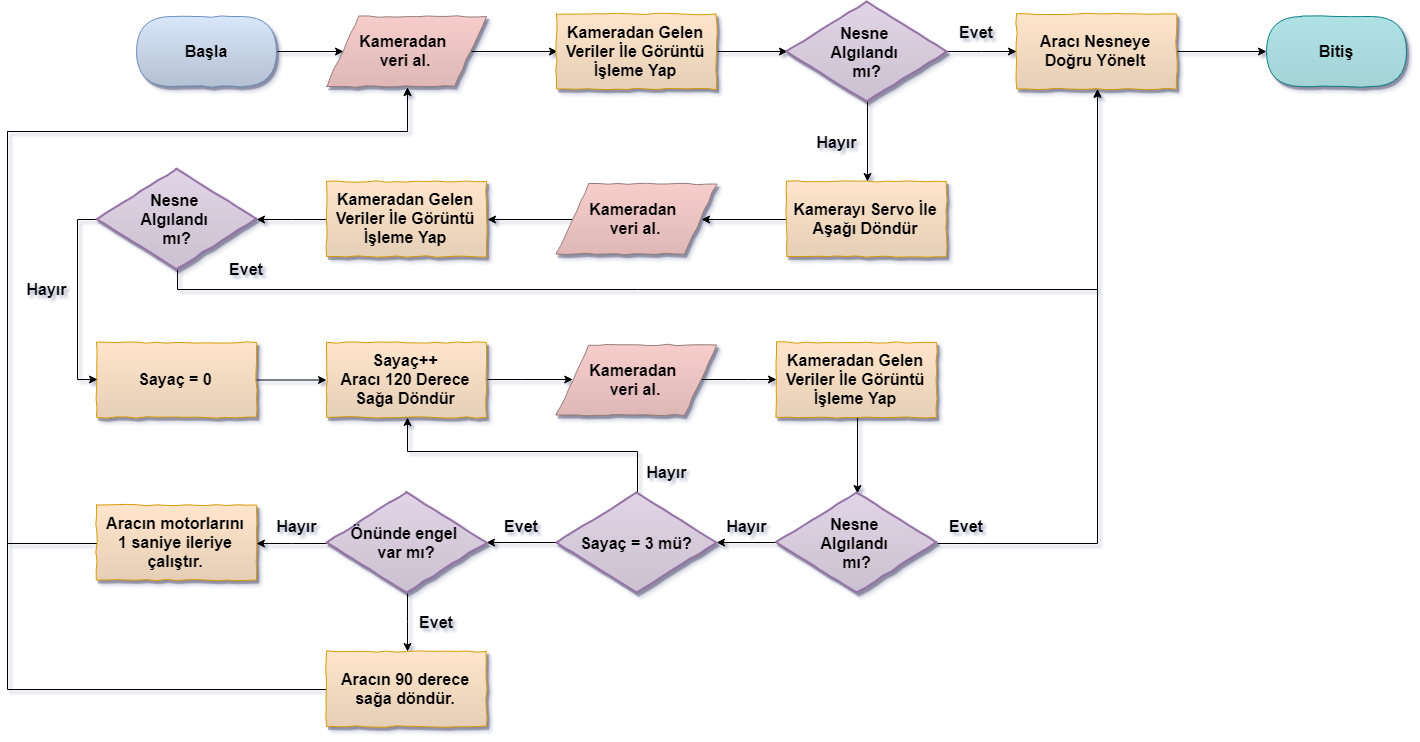

The diagram above was exported from draw.io. Its source (the exported page's mxGraphModel, read from the mxfile embedded in the PNG):
<mxGraphModel dx="2475" dy="992" grid="1" gridSize="10" guides="1" tooltips="1" connect="1" arrows="1" fold="1" page="1" pageScale="1" pageWidth="827" pageHeight="1169" math="0" shadow="0">
  <root>
    <mxCell id="0" />
    <mxCell id="1" parent="0" />
    <mxCell id="cTljVmDtYRBfYsd0C6MN-5" style="edgeStyle=orthogonalEdgeStyle;rounded=0;orthogonalLoop=1;jettySize=auto;html=1;exitX=1;exitY=0.5;exitDx=0;exitDy=0;entryX=0;entryY=0.5;entryDx=0;entryDy=0;" edge="1" parent="1" source="cTljVmDtYRBfYsd0C6MN-1" target="cTljVmDtYRBfYsd0C6MN-4">
      <mxGeometry relative="1" as="geometry" />
    </mxCell>
    <mxCell id="cTljVmDtYRBfYsd0C6MN-1" value="&lt;b&gt;&lt;font style=&quot;font-size: 16px&quot;&gt;Başla&lt;/font&gt;&lt;/b&gt;" style="rounded=1;whiteSpace=wrap;html=1;arcSize=50;fillColor=#dae8fc;strokeColor=#6c8ebf;gradientColor=#B5C0D1;shadow=1;comic=1;" vertex="1" parent="1">
      <mxGeometry x="20" y="75" width="140" height="70" as="geometry" />
    </mxCell>
    <mxCell id="cTljVmDtYRBfYsd0C6MN-71" value="&lt;b&gt;&lt;font style=&quot;font-size: 16px&quot;&gt;Bitiş&lt;/font&gt;&lt;/b&gt;" style="rounded=1;whiteSpace=wrap;html=1;arcSize=50;fillColor=#B0E3E6;strokeColor=#0e8088;shadow=1;comic=1;gradientColor=#A4D3D6;" vertex="1" parent="1">
      <mxGeometry x="1150" y="75" width="140" height="70" as="geometry" />
    </mxCell>
    <mxCell id="cTljVmDtYRBfYsd0C6MN-7" style="edgeStyle=orthogonalEdgeStyle;rounded=0;orthogonalLoop=1;jettySize=auto;html=1;exitX=1;exitY=0.5;exitDx=0;exitDy=0;entryX=0;entryY=0.5;entryDx=0;entryDy=0;" edge="1" parent="1" source="cTljVmDtYRBfYsd0C6MN-4" target="cTljVmDtYRBfYsd0C6MN-6">
      <mxGeometry relative="1" as="geometry" />
    </mxCell>
    <mxCell id="cTljVmDtYRBfYsd0C6MN-4" value="&lt;font style=&quot;font-size: 16px&quot;&gt;&lt;b&gt;Kameradan &lt;br&gt;veri al.&lt;/b&gt;&lt;/font&gt;" style="shape=parallelogram;perimeter=parallelogramPerimeter;whiteSpace=wrap;html=1;fillColor=#f8cecc;strokeColor=#967D7C;gradientColor=#DEB8B7;shadow=1;comic=1;" vertex="1" parent="1">
      <mxGeometry x="210" y="75" width="160" height="70" as="geometry" />
    </mxCell>
    <mxCell id="cTljVmDtYRBfYsd0C6MN-22" style="edgeStyle=orthogonalEdgeStyle;rounded=0;orthogonalLoop=1;jettySize=auto;html=1;exitX=0;exitY=0.5;exitDx=0;exitDy=0;entryX=1;entryY=0.5;entryDx=0;entryDy=0;" edge="1" parent="1" source="cTljVmDtYRBfYsd0C6MN-17" target="cTljVmDtYRBfYsd0C6MN-20">
      <mxGeometry relative="1" as="geometry" />
    </mxCell>
    <mxCell id="cTljVmDtYRBfYsd0C6MN-17" value="&lt;font style=&quot;font-size: 16px&quot;&gt;&lt;b&gt;Kameradan &lt;br&gt;veri al.&lt;/b&gt;&lt;/font&gt;" style="shape=parallelogram;perimeter=parallelogramPerimeter;whiteSpace=wrap;html=1;fillColor=#f8cecc;strokeColor=#967D7C;gradientColor=#DEB8B7;shadow=1;comic=1;" vertex="1" parent="1">
      <mxGeometry x="440" y="242.5" width="160" height="70" as="geometry" />
    </mxCell>
    <mxCell id="cTljVmDtYRBfYsd0C6MN-44" style="edgeStyle=orthogonalEdgeStyle;rounded=0;orthogonalLoop=1;jettySize=auto;html=1;exitX=1;exitY=0.5;exitDx=0;exitDy=0;" edge="1" parent="1" source="cTljVmDtYRBfYsd0C6MN-39" target="cTljVmDtYRBfYsd0C6MN-42">
      <mxGeometry relative="1" as="geometry" />
    </mxCell>
    <mxCell id="cTljVmDtYRBfYsd0C6MN-39" value="&lt;font style=&quot;font-size: 16px&quot;&gt;&lt;b&gt;Kameradan &lt;br&gt;veri al.&lt;/b&gt;&lt;/font&gt;" style="shape=parallelogram;perimeter=parallelogramPerimeter;whiteSpace=wrap;html=1;fillColor=#f8cecc;strokeColor=#967D7C;gradientColor=#DEB8B7;shadow=1;comic=1;" vertex="1" parent="1">
      <mxGeometry x="440" y="403.5" width="160" height="70" as="geometry" />
    </mxCell>
    <mxCell id="cTljVmDtYRBfYsd0C6MN-9" style="edgeStyle=orthogonalEdgeStyle;rounded=0;orthogonalLoop=1;jettySize=auto;html=1;exitX=1;exitY=0.5;exitDx=0;exitDy=0;entryX=0;entryY=0.5;entryDx=0;entryDy=0;entryPerimeter=0;" edge="1" parent="1" source="cTljVmDtYRBfYsd0C6MN-6" target="cTljVmDtYRBfYsd0C6MN-8">
      <mxGeometry relative="1" as="geometry" />
    </mxCell>
    <mxCell id="cTljVmDtYRBfYsd0C6MN-6" value="&lt;b&gt;&lt;font style=&quot;font-size: 16px&quot;&gt;Kameradan Gelen Veriler İle Görüntü İşleme Yap&lt;/font&gt;&lt;/b&gt;" style="rounded=0;whiteSpace=wrap;html=1;fillColor=#ffe6cc;strokeColor=#d79b00;shadow=1;comic=1;gradientColor=#E6CFB7;" vertex="1" parent="1">
      <mxGeometry x="440" y="72.5" width="160" height="75" as="geometry" />
    </mxCell>
    <mxCell id="cTljVmDtYRBfYsd0C6MN-29" style="edgeStyle=orthogonalEdgeStyle;rounded=0;orthogonalLoop=1;jettySize=auto;html=1;exitX=0;exitY=0.5;exitDx=0;exitDy=0;" edge="1" parent="1" source="cTljVmDtYRBfYsd0C6MN-20" target="cTljVmDtYRBfYsd0C6MN-27">
      <mxGeometry relative="1" as="geometry" />
    </mxCell>
    <mxCell id="cTljVmDtYRBfYsd0C6MN-20" value="&lt;b&gt;&lt;font style=&quot;font-size: 16px&quot;&gt;Kameradan Gelen Veriler İle Görüntü İşleme Yap&lt;/font&gt;&lt;/b&gt;" style="rounded=0;whiteSpace=wrap;html=1;fillColor=#ffe6cc;strokeColor=#d79b00;shadow=1;comic=1;gradientColor=#E6CFB7;" vertex="1" parent="1">
      <mxGeometry x="210" y="240" width="160" height="75" as="geometry" />
    </mxCell>
    <mxCell id="cTljVmDtYRBfYsd0C6MN-47" style="edgeStyle=orthogonalEdgeStyle;rounded=0;orthogonalLoop=1;jettySize=auto;html=1;exitX=0.5;exitY=1;exitDx=0;exitDy=0;entryX=0.5;entryY=0;entryDx=0;entryDy=0;entryPerimeter=0;" edge="1" parent="1" source="cTljVmDtYRBfYsd0C6MN-42" target="cTljVmDtYRBfYsd0C6MN-45">
      <mxGeometry relative="1" as="geometry" />
    </mxCell>
    <mxCell id="cTljVmDtYRBfYsd0C6MN-42" value="&lt;b&gt;&lt;font style=&quot;font-size: 16px&quot;&gt;Kameradan Gelen Veriler İle Görüntü İşleme Yap&lt;/font&gt;&lt;/b&gt;" style="rounded=0;whiteSpace=wrap;html=1;fillColor=#ffe6cc;strokeColor=#d79b00;shadow=1;comic=1;gradientColor=#E6CFB7;" vertex="1" parent="1">
      <mxGeometry x="660" y="401" width="160" height="75" as="geometry" />
    </mxCell>
    <mxCell id="cTljVmDtYRBfYsd0C6MN-38" value="" style="edgeStyle=orthogonalEdgeStyle;rounded=0;orthogonalLoop=1;jettySize=auto;html=1;" edge="1" parent="1" source="cTljVmDtYRBfYsd0C6MN-32" target="cTljVmDtYRBfYsd0C6MN-37">
      <mxGeometry relative="1" as="geometry" />
    </mxCell>
    <mxCell id="cTljVmDtYRBfYsd0C6MN-32" value="&lt;b&gt;&lt;font style=&quot;font-size: 16px&quot;&gt;Sayaç = 0&lt;/font&gt;&lt;/b&gt;" style="rounded=0;whiteSpace=wrap;html=1;fillColor=#ffe6cc;strokeColor=#d79b00;shadow=1;comic=1;gradientColor=#E6CFB7;" vertex="1" parent="1">
      <mxGeometry x="-20" y="401" width="160" height="75" as="geometry" />
    </mxCell>
    <mxCell id="cTljVmDtYRBfYsd0C6MN-41" style="edgeStyle=orthogonalEdgeStyle;rounded=0;orthogonalLoop=1;jettySize=auto;html=1;exitX=1;exitY=0.5;exitDx=0;exitDy=0;" edge="1" parent="1" source="cTljVmDtYRBfYsd0C6MN-37" target="cTljVmDtYRBfYsd0C6MN-39">
      <mxGeometry relative="1" as="geometry" />
    </mxCell>
    <mxCell id="cTljVmDtYRBfYsd0C6MN-37" value="&lt;b&gt;&lt;font style=&quot;font-size: 16px&quot;&gt;Sayaç++&lt;br&gt;Aracı 120 Derece Sağa Döndür&lt;br&gt;&lt;/font&gt;&lt;/b&gt;" style="rounded=0;whiteSpace=wrap;html=1;fillColor=#ffe6cc;strokeColor=#d79b00;shadow=1;comic=1;gradientColor=#E6CFB7;" vertex="1" parent="1">
      <mxGeometry x="210" y="401" width="160" height="75" as="geometry" />
    </mxCell>
    <mxCell id="cTljVmDtYRBfYsd0C6MN-63" style="edgeStyle=orthogonalEdgeStyle;rounded=0;orthogonalLoop=1;jettySize=auto;html=1;exitX=0;exitY=0.5;exitDx=0;exitDy=0;entryX=0.5;entryY=1;entryDx=0;entryDy=0;" edge="1" parent="1" source="cTljVmDtYRBfYsd0C6MN-59" target="cTljVmDtYRBfYsd0C6MN-4">
      <mxGeometry relative="1" as="geometry">
        <mxPoint x="290" y="75" as="targetPoint" />
        <Array as="points">
          <mxPoint x="-110" y="601" />
          <mxPoint x="-110" y="190" />
          <mxPoint x="290" y="190" />
        </Array>
      </mxGeometry>
    </mxCell>
    <mxCell id="cTljVmDtYRBfYsd0C6MN-59" value="&lt;b&gt;&lt;font style=&quot;font-size: 16px&quot;&gt;Aracın motorlarını&lt;br&gt;1 saniye ileriye çalıştır.&lt;br&gt;&lt;/font&gt;&lt;/b&gt;" style="rounded=0;whiteSpace=wrap;html=1;fillColor=#ffe6cc;strokeColor=#d79b00;shadow=1;comic=1;gradientColor=#E6CFB7;" vertex="1" parent="1">
      <mxGeometry x="-20" y="563.5" width="160" height="75" as="geometry" />
    </mxCell>
    <mxCell id="cTljVmDtYRBfYsd0C6MN-68" style="edgeStyle=orthogonalEdgeStyle;rounded=0;orthogonalLoop=1;jettySize=auto;html=1;exitX=0;exitY=0.5;exitDx=0;exitDy=0;entryX=0.5;entryY=1;entryDx=0;entryDy=0;" edge="1" parent="1" source="cTljVmDtYRBfYsd0C6MN-64" target="cTljVmDtYRBfYsd0C6MN-4">
      <mxGeometry relative="1" as="geometry">
        <mxPoint x="-110" y="600" as="targetPoint" />
        <Array as="points">
          <mxPoint x="-110" y="748" />
          <mxPoint x="-110" y="190" />
          <mxPoint x="290" y="190" />
        </Array>
      </mxGeometry>
    </mxCell>
    <mxCell id="cTljVmDtYRBfYsd0C6MN-64" value="&lt;b&gt;&lt;font style=&quot;font-size: 16px&quot;&gt;Aracın 90 derece sağa döndür.&lt;br&gt;&lt;/font&gt;&lt;/b&gt;" style="rounded=0;whiteSpace=wrap;html=1;fillColor=#ffe6cc;strokeColor=#d79b00;shadow=1;comic=1;gradientColor=#E6CFB7;" vertex="1" parent="1">
      <mxGeometry x="210" y="710" width="160" height="75" as="geometry" />
    </mxCell>
    <mxCell id="cTljVmDtYRBfYsd0C6MN-19" style="edgeStyle=orthogonalEdgeStyle;rounded=0;orthogonalLoop=1;jettySize=auto;html=1;exitX=0;exitY=0.5;exitDx=0;exitDy=0;entryX=1;entryY=0.5;entryDx=0;entryDy=0;" edge="1" parent="1" source="cTljVmDtYRBfYsd0C6MN-14" target="cTljVmDtYRBfYsd0C6MN-17">
      <mxGeometry relative="1" as="geometry" />
    </mxCell>
    <mxCell id="cTljVmDtYRBfYsd0C6MN-14" value="&lt;b&gt;&lt;font style=&quot;font-size: 16px&quot;&gt;Kamerayı Servo İle Aşağı Döndür&lt;/font&gt;&lt;/b&gt;" style="rounded=0;whiteSpace=wrap;html=1;fillColor=#ffe6cc;strokeColor=#d79b00;shadow=1;comic=1;gradientColor=#E6CFB7;" vertex="1" parent="1">
      <mxGeometry x="670" y="240" width="160" height="75" as="geometry" />
    </mxCell>
    <mxCell id="cTljVmDtYRBfYsd0C6MN-73" style="edgeStyle=orthogonalEdgeStyle;rounded=0;orthogonalLoop=1;jettySize=auto;html=1;exitX=1;exitY=0.5;exitDx=0;exitDy=0;" edge="1" parent="1" source="cTljVmDtYRBfYsd0C6MN-23" target="cTljVmDtYRBfYsd0C6MN-71">
      <mxGeometry relative="1" as="geometry" />
    </mxCell>
    <mxCell id="cTljVmDtYRBfYsd0C6MN-23" value="&lt;b&gt;&lt;font style=&quot;font-size: 16px&quot;&gt;Aracı Nesneye Doğru Yönelt&lt;/font&gt;&lt;/b&gt;" style="rounded=0;whiteSpace=wrap;html=1;fillColor=#ffe6cc;strokeColor=#d79b00;shadow=1;comic=1;gradientColor=#E6CFB7;" vertex="1" parent="1">
      <mxGeometry x="900" y="72.5" width="160" height="75" as="geometry" />
    </mxCell>
    <mxCell id="cTljVmDtYRBfYsd0C6MN-12" style="edgeStyle=orthogonalEdgeStyle;rounded=0;orthogonalLoop=1;jettySize=auto;html=1;exitX=0.5;exitY=1;exitDx=0;exitDy=0;exitPerimeter=0;entryX=0.5;entryY=0;entryDx=0;entryDy=0;" edge="1" parent="1" source="cTljVmDtYRBfYsd0C6MN-8" target="cTljVmDtYRBfYsd0C6MN-14">
      <mxGeometry relative="1" as="geometry">
        <mxPoint x="750" y="240" as="targetPoint" />
      </mxGeometry>
    </mxCell>
    <mxCell id="cTljVmDtYRBfYsd0C6MN-25" style="edgeStyle=orthogonalEdgeStyle;rounded=0;orthogonalLoop=1;jettySize=auto;html=1;exitX=1;exitY=0.5;exitDx=0;exitDy=0;exitPerimeter=0;" edge="1" parent="1" source="cTljVmDtYRBfYsd0C6MN-8" target="cTljVmDtYRBfYsd0C6MN-23">
      <mxGeometry relative="1" as="geometry" />
    </mxCell>
    <mxCell id="cTljVmDtYRBfYsd0C6MN-8" value="&lt;b&gt;&lt;font style=&quot;font-size: 16px&quot;&gt;Nesne &lt;br&gt;Algılandı &lt;br&gt;mı?&lt;/font&gt;&lt;/b&gt;" style="strokeWidth=2;html=1;shape=mxgraph.flowchart.decision;whiteSpace=wrap;rounded=0;shadow=1;comic=1;fillColor=#E1D5E7;strokeColor=#9673a6;gradientColor=#CCC1D1;" vertex="1" parent="1">
      <mxGeometry x="670" y="60" width="160" height="100" as="geometry" />
    </mxCell>
    <mxCell id="cTljVmDtYRBfYsd0C6MN-49" value="" style="edgeStyle=orthogonalEdgeStyle;rounded=0;orthogonalLoop=1;jettySize=auto;html=1;" edge="1" parent="1" source="cTljVmDtYRBfYsd0C6MN-45" target="cTljVmDtYRBfYsd0C6MN-48">
      <mxGeometry relative="1" as="geometry" />
    </mxCell>
    <mxCell id="cTljVmDtYRBfYsd0C6MN-69" style="edgeStyle=orthogonalEdgeStyle;rounded=0;orthogonalLoop=1;jettySize=auto;html=1;exitX=1;exitY=0.5;exitDx=0;exitDy=0;exitPerimeter=0;" edge="1" parent="1" source="cTljVmDtYRBfYsd0C6MN-45" target="cTljVmDtYRBfYsd0C6MN-23">
      <mxGeometry relative="1" as="geometry">
        <mxPoint x="980" y="350" as="targetPoint" />
      </mxGeometry>
    </mxCell>
    <mxCell id="cTljVmDtYRBfYsd0C6MN-45" value="&lt;b&gt;&lt;font style=&quot;font-size: 16px&quot;&gt;Nesne &lt;br&gt;Algılandı &lt;br&gt;mı?&lt;/font&gt;&lt;/b&gt;" style="strokeWidth=2;html=1;shape=mxgraph.flowchart.decision;whiteSpace=wrap;rounded=0;shadow=1;comic=1;fillColor=#E1D5E7;strokeColor=#9673a6;gradientColor=#CCC1D1;" vertex="1" parent="1">
      <mxGeometry x="660" y="551" width="160" height="100" as="geometry" />
    </mxCell>
    <mxCell id="cTljVmDtYRBfYsd0C6MN-50" style="edgeStyle=orthogonalEdgeStyle;rounded=0;orthogonalLoop=1;jettySize=auto;html=1;exitX=0.5;exitY=0;exitDx=0;exitDy=0;exitPerimeter=0;" edge="1" parent="1" source="cTljVmDtYRBfYsd0C6MN-48" target="cTljVmDtYRBfYsd0C6MN-37">
      <mxGeometry relative="1" as="geometry">
        <mxPoint x="490" y="520" as="sourcePoint" />
        <Array as="points">
          <mxPoint x="520" y="510" />
          <mxPoint x="290" y="510" />
        </Array>
      </mxGeometry>
    </mxCell>
    <mxCell id="cTljVmDtYRBfYsd0C6MN-56" value="" style="edgeStyle=orthogonalEdgeStyle;rounded=0;orthogonalLoop=1;jettySize=auto;html=1;" edge="1" parent="1" source="cTljVmDtYRBfYsd0C6MN-48" target="cTljVmDtYRBfYsd0C6MN-55">
      <mxGeometry relative="1" as="geometry" />
    </mxCell>
    <mxCell id="cTljVmDtYRBfYsd0C6MN-48" value="&lt;span style=&quot;font-size: 16px&quot;&gt;&lt;b&gt;Sayaç = 3 mü?&lt;/b&gt;&lt;/span&gt;&lt;br&gt;" style="strokeWidth=2;html=1;shape=mxgraph.flowchart.decision;whiteSpace=wrap;rounded=0;shadow=1;comic=1;fillColor=#E1D5E7;strokeColor=#9673a6;gradientColor=#CCC1D1;" vertex="1" parent="1">
      <mxGeometry x="440" y="551" width="160" height="100" as="geometry" />
    </mxCell>
    <mxCell id="cTljVmDtYRBfYsd0C6MN-61" style="edgeStyle=orthogonalEdgeStyle;rounded=0;orthogonalLoop=1;jettySize=auto;html=1;exitX=0;exitY=0.5;exitDx=0;exitDy=0;exitPerimeter=0;" edge="1" parent="1" source="cTljVmDtYRBfYsd0C6MN-55" target="cTljVmDtYRBfYsd0C6MN-59">
      <mxGeometry relative="1" as="geometry" />
    </mxCell>
    <mxCell id="cTljVmDtYRBfYsd0C6MN-66" style="edgeStyle=orthogonalEdgeStyle;rounded=0;orthogonalLoop=1;jettySize=auto;html=1;exitX=0.5;exitY=1;exitDx=0;exitDy=0;exitPerimeter=0;" edge="1" parent="1" source="cTljVmDtYRBfYsd0C6MN-55" target="cTljVmDtYRBfYsd0C6MN-64">
      <mxGeometry relative="1" as="geometry" />
    </mxCell>
    <mxCell id="cTljVmDtYRBfYsd0C6MN-55" value="&lt;span style=&quot;font-size: 16px&quot;&gt;&lt;b&gt;Önünde engel &lt;br&gt;var mı?&lt;/b&gt;&lt;/span&gt;&lt;br&gt;" style="strokeWidth=2;html=1;shape=mxgraph.flowchart.decision;whiteSpace=wrap;rounded=0;shadow=1;comic=1;fillColor=#E1D5E7;strokeColor=#9673a6;gradientColor=#CCC1D1;" vertex="1" parent="1">
      <mxGeometry x="210" y="551" width="160" height="100" as="geometry" />
    </mxCell>
    <mxCell id="cTljVmDtYRBfYsd0C6MN-30" style="edgeStyle=orthogonalEdgeStyle;rounded=0;orthogonalLoop=1;jettySize=auto;html=1;exitX=0.5;exitY=1;exitDx=0;exitDy=0;exitPerimeter=0;entryX=0.5;entryY=1;entryDx=0;entryDy=0;" edge="1" parent="1" source="cTljVmDtYRBfYsd0C6MN-27" target="cTljVmDtYRBfYsd0C6MN-23">
      <mxGeometry relative="1" as="geometry">
        <Array as="points">
          <mxPoint x="60" y="348" />
          <mxPoint x="980" y="348" />
        </Array>
      </mxGeometry>
    </mxCell>
    <mxCell id="cTljVmDtYRBfYsd0C6MN-34" style="edgeStyle=orthogonalEdgeStyle;rounded=0;orthogonalLoop=1;jettySize=auto;html=1;exitX=0;exitY=0.5;exitDx=0;exitDy=0;exitPerimeter=0;entryX=0;entryY=0.5;entryDx=0;entryDy=0;" edge="1" parent="1" source="cTljVmDtYRBfYsd0C6MN-27" target="cTljVmDtYRBfYsd0C6MN-32">
      <mxGeometry relative="1" as="geometry" />
    </mxCell>
    <mxCell id="cTljVmDtYRBfYsd0C6MN-27" value="&lt;b&gt;&lt;font style=&quot;font-size: 16px&quot;&gt;Nesne &lt;br&gt;Algılandı &lt;br&gt;mı?&lt;/font&gt;&lt;/b&gt;" style="strokeWidth=2;html=1;shape=mxgraph.flowchart.decision;whiteSpace=wrap;rounded=0;shadow=1;comic=1;fillColor=#E1D5E7;strokeColor=#9673a6;gradientColor=#CCC1D1;" vertex="1" parent="1">
      <mxGeometry x="-20" y="227.5" width="160" height="100" as="geometry" />
    </mxCell>
    <mxCell id="cTljVmDtYRBfYsd0C6MN-13" value="&lt;b&gt;&lt;font style=&quot;font-size: 16px&quot;&gt;Hayır&lt;/font&gt;&lt;/b&gt;" style="text;html=1;strokeColor=none;fillColor=none;align=center;verticalAlign=middle;whiteSpace=wrap;rounded=0;shadow=1;comic=1;" vertex="1" parent="1">
      <mxGeometry x="700" y="190" width="40" height="20" as="geometry" />
    </mxCell>
    <mxCell id="cTljVmDtYRBfYsd0C6MN-26" value="&lt;b&gt;&lt;font style=&quot;font-size: 16px&quot;&gt;Evet&lt;br&gt;&lt;/font&gt;&lt;/b&gt;" style="text;html=1;strokeColor=none;fillColor=none;align=center;verticalAlign=middle;whiteSpace=wrap;rounded=0;shadow=1;comic=1;" vertex="1" parent="1">
      <mxGeometry x="840" y="80" width="40" height="20" as="geometry" />
    </mxCell>
    <mxCell id="cTljVmDtYRBfYsd0C6MN-31" value="&lt;b&gt;&lt;font style=&quot;font-size: 16px&quot;&gt;Evet&lt;br&gt;&lt;/font&gt;&lt;/b&gt;" style="text;html=1;strokeColor=none;fillColor=none;align=center;verticalAlign=middle;whiteSpace=wrap;rounded=0;shadow=1;comic=1;" vertex="1" parent="1">
      <mxGeometry x="110" y="317.5" width="40" height="20" as="geometry" />
    </mxCell>
    <mxCell id="cTljVmDtYRBfYsd0C6MN-35" value="&lt;b&gt;&lt;font style=&quot;font-size: 16px&quot;&gt;Hayır&lt;/font&gt;&lt;/b&gt;" style="text;html=1;strokeColor=none;fillColor=none;align=center;verticalAlign=middle;whiteSpace=wrap;rounded=0;shadow=1;comic=1;" vertex="1" parent="1">
      <mxGeometry x="-90" y="337.5" width="40" height="20" as="geometry" />
    </mxCell>
    <mxCell id="cTljVmDtYRBfYsd0C6MN-51" value="&lt;b&gt;&lt;font style=&quot;font-size: 16px&quot;&gt;Hayır&lt;/font&gt;&lt;/b&gt;" style="text;html=1;strokeColor=none;fillColor=none;align=center;verticalAlign=middle;whiteSpace=wrap;rounded=0;shadow=1;comic=1;" vertex="1" parent="1">
      <mxGeometry x="530" y="520" width="40" height="20" as="geometry" />
    </mxCell>
    <mxCell id="cTljVmDtYRBfYsd0C6MN-57" value="&lt;b&gt;&lt;font style=&quot;font-size: 16px&quot;&gt;Evet&lt;br&gt;&lt;/font&gt;&lt;/b&gt;" style="text;html=1;strokeColor=none;fillColor=none;align=center;verticalAlign=middle;whiteSpace=wrap;rounded=0;shadow=1;comic=1;" vertex="1" parent="1">
      <mxGeometry x="385" y="574" width="40" height="20" as="geometry" />
    </mxCell>
    <mxCell id="cTljVmDtYRBfYsd0C6MN-58" value="&lt;b&gt;&lt;font style=&quot;font-size: 16px&quot;&gt;Hayır&lt;/font&gt;&lt;/b&gt;" style="text;html=1;strokeColor=none;fillColor=none;align=center;verticalAlign=middle;whiteSpace=wrap;rounded=0;shadow=1;comic=1;" vertex="1" parent="1">
      <mxGeometry x="610" y="574" width="40" height="20" as="geometry" />
    </mxCell>
    <mxCell id="cTljVmDtYRBfYsd0C6MN-62" value="&lt;b&gt;&lt;font style=&quot;font-size: 16px&quot;&gt;Hayır&lt;/font&gt;&lt;/b&gt;" style="text;html=1;strokeColor=none;fillColor=none;align=center;verticalAlign=middle;whiteSpace=wrap;rounded=0;shadow=1;comic=1;" vertex="1" parent="1">
      <mxGeometry x="160" y="574" width="40" height="20" as="geometry" />
    </mxCell>
    <mxCell id="cTljVmDtYRBfYsd0C6MN-67" value="&lt;b&gt;&lt;font style=&quot;font-size: 16px&quot;&gt;Evet&lt;br&gt;&lt;/font&gt;&lt;/b&gt;" style="text;html=1;strokeColor=none;fillColor=none;align=center;verticalAlign=middle;whiteSpace=wrap;rounded=0;shadow=1;comic=1;" vertex="1" parent="1">
      <mxGeometry x="300" y="670.5" width="40" height="20" as="geometry" />
    </mxCell>
    <mxCell id="cTljVmDtYRBfYsd0C6MN-70" value="&lt;b&gt;&lt;font style=&quot;font-size: 16px&quot;&gt;Evet&lt;br&gt;&lt;/font&gt;&lt;/b&gt;" style="text;html=1;strokeColor=none;fillColor=none;align=center;verticalAlign=middle;whiteSpace=wrap;rounded=0;shadow=1;comic=1;" vertex="1" parent="1">
      <mxGeometry x="830" y="574" width="40" height="20" as="geometry" />
    </mxCell>
  </root>
</mxGraphModel>